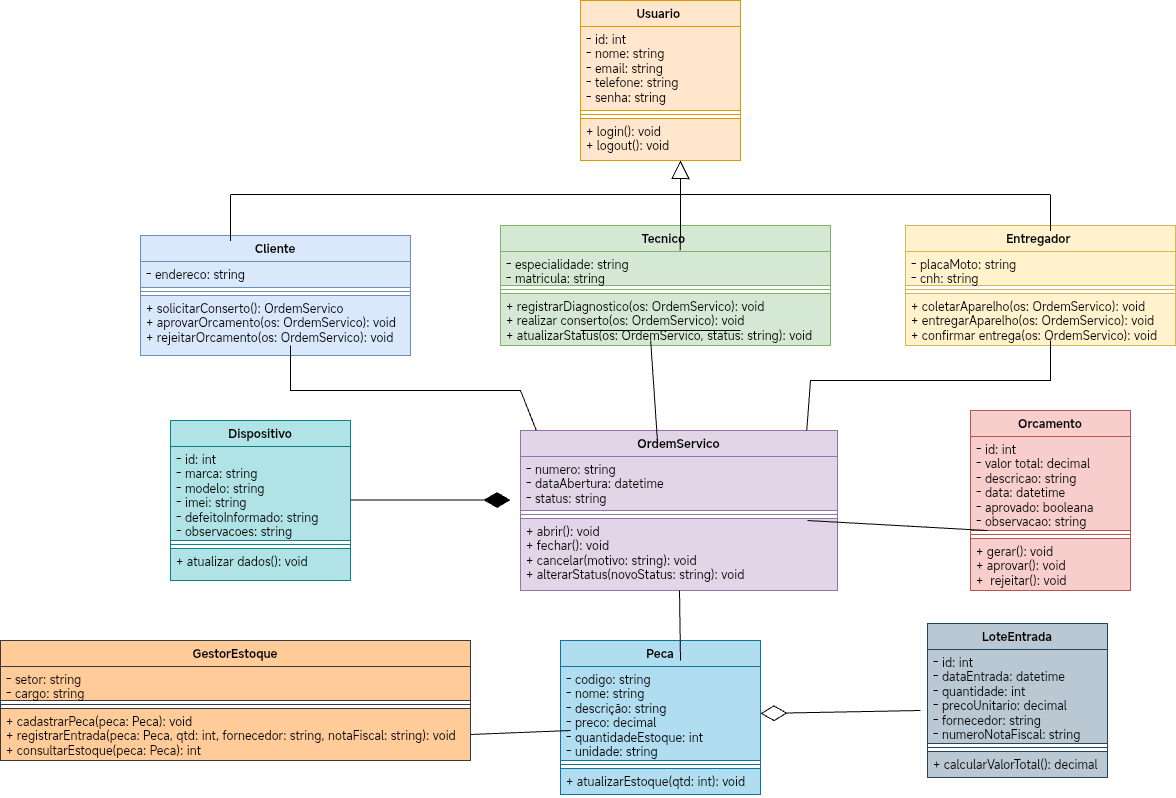

The diagram above was exported from draw.io. Its source (the exported page's mxGraphModel, read from the mxfile embedded in the PNG):
<mxGraphModel dx="2058" dy="811" grid="1" gridSize="10" guides="1" tooltips="1" connect="1" arrows="1" fold="1" page="1" pageScale="1" pageWidth="827" pageHeight="1169" math="0" shadow="0">
  <root>
    <mxCell id="0" />
    <mxCell id="1" parent="0" />
    <mxCell id="Z87iCHXSLrW4s3leEX-a-1" parent="1" style="swimlane;fontStyle=1;align=center;verticalAlign=top;childLayout=stackLayout;horizontal=1;startSize=26;horizontalStack=0;resizeParent=1;resizeParentMax=0;resizeLast=0;collapsible=1;marginBottom=0;whiteSpace=wrap;html=1;fillColor=#ffe6cc;strokeColor=#d79b00;rounded=0;" value="Usuario&amp;nbsp;" vertex="1">
      <mxGeometry height="160" width="160" x="320" y="30" as="geometry" />
    </mxCell>
    <mxCell id="Z87iCHXSLrW4s3leEX-a-2" parent="Z87iCHXSLrW4s3leEX-a-1" style="text;strokeColor=#d79b00;fillColor=#ffe6cc;align=left;verticalAlign=top;spacingLeft=4;spacingRight=4;overflow=hidden;rotatable=0;points=[[0,0.5],[1,0.5]];portConstraint=eastwest;whiteSpace=wrap;html=1;rounded=0;" value="- id: int&lt;div&gt;- nome: string&lt;/div&gt;&lt;div&gt;- email: string&lt;/div&gt;&lt;div&gt;- telefone: string&lt;/div&gt;&lt;div&gt;- senha: string&lt;/div&gt;" vertex="1">
      <mxGeometry height="84" width="160" y="26" as="geometry" />
    </mxCell>
    <mxCell id="Z87iCHXSLrW4s3leEX-a-3" parent="Z87iCHXSLrW4s3leEX-a-1" style="line;strokeWidth=1;fillColor=none;align=left;verticalAlign=middle;spacingTop=-1;spacingLeft=3;spacingRight=3;rotatable=0;labelPosition=right;points=[];portConstraint=eastwest;strokeColor=inherit;rounded=0;" value="" vertex="1">
      <mxGeometry height="8" width="160" y="110" as="geometry" />
    </mxCell>
    <mxCell id="Z87iCHXSLrW4s3leEX-a-4" parent="Z87iCHXSLrW4s3leEX-a-1" style="text;strokeColor=#d79b00;fillColor=#ffe6cc;align=left;verticalAlign=top;spacingLeft=4;spacingRight=4;overflow=hidden;rotatable=0;points=[[0,0.5],[1,0.5]];portConstraint=eastwest;whiteSpace=wrap;html=1;rounded=0;" value="+ login(): void&lt;div&gt;+ logout(): void&lt;/div&gt;" vertex="1">
      <mxGeometry height="42" width="160" y="118" as="geometry" />
    </mxCell>
    <mxCell id="Z87iCHXSLrW4s3leEX-a-6" parent="1" style="swimlane;fontStyle=1;align=center;verticalAlign=top;childLayout=stackLayout;horizontal=1;startSize=26;horizontalStack=0;resizeParent=1;resizeParentMax=0;resizeLast=0;collapsible=1;marginBottom=0;whiteSpace=wrap;html=1;fillColor=#d5e8d4;strokeColor=#82b366;rounded=0;" value="Tecnico&amp;nbsp;" vertex="1">
      <mxGeometry height="120" width="330" x="240" y="255" as="geometry" />
    </mxCell>
    <mxCell id="Z87iCHXSLrW4s3leEX-a-7" parent="Z87iCHXSLrW4s3leEX-a-6" style="text;strokeColor=#82b366;fillColor=#d5e8d4;align=left;verticalAlign=top;spacingLeft=4;spacingRight=4;overflow=hidden;rotatable=0;points=[[0,0.5],[1,0.5]];portConstraint=eastwest;whiteSpace=wrap;html=1;rounded=0;" value="- especialidade: string&lt;div&gt;- matricula: string&lt;/div&gt;" vertex="1">
      <mxGeometry height="34" width="330" y="26" as="geometry" />
    </mxCell>
    <mxCell id="Z87iCHXSLrW4s3leEX-a-8" parent="Z87iCHXSLrW4s3leEX-a-6" style="line;strokeWidth=1;fillColor=none;align=left;verticalAlign=middle;spacingTop=-1;spacingLeft=3;spacingRight=3;rotatable=0;labelPosition=right;points=[];portConstraint=eastwest;strokeColor=inherit;rounded=0;" value="" vertex="1">
      <mxGeometry height="8" width="330" y="60" as="geometry" />
    </mxCell>
    <mxCell id="Z87iCHXSLrW4s3leEX-a-9" parent="Z87iCHXSLrW4s3leEX-a-6" style="text;strokeColor=#82b366;fillColor=#d5e8d4;align=left;verticalAlign=top;spacingLeft=4;spacingRight=4;overflow=hidden;rotatable=0;points=[[0,0.5],[1,0.5]];portConstraint=eastwest;whiteSpace=wrap;html=1;rounded=0;" value="+ registrarDiagnostico(os: OrdemServico): void&lt;div&gt;+ realizar conserto(os: OrdemServico): void&lt;/div&gt;&lt;div&gt;+ atualizarStatus(os: OrdemServico, status: string): void&lt;/div&gt;" vertex="1">
      <mxGeometry height="52" width="330" y="68" as="geometry" />
    </mxCell>
    <mxCell id="Z87iCHXSLrW4s3leEX-a-89" edge="1" parent="Z87iCHXSLrW4s3leEX-a-6" style="endArrow=none;html=1;rounded=0;fontSize=12;startSize=8;endSize=8;curved=1;" value="">
      <mxGeometry relative="1" as="geometry">
        <mxPoint x="80" y="105" as="sourcePoint" />
        <mxPoint x="240" y="105" as="targetPoint" />
      </mxGeometry>
    </mxCell>
    <mxCell id="Z87iCHXSLrW4s3leEX-a-10" parent="1" style="swimlane;fontStyle=1;align=center;verticalAlign=top;childLayout=stackLayout;horizontal=1;startSize=26;horizontalStack=0;resizeParent=1;resizeParentMax=0;resizeLast=0;collapsible=1;marginBottom=0;whiteSpace=wrap;html=1;fillColor=#dae8fc;strokeColor=#6c8ebf;rounded=0;" value="Cliente" vertex="1">
      <mxGeometry height="120" width="270" x="-120" y="265" as="geometry" />
    </mxCell>
    <mxCell id="Z87iCHXSLrW4s3leEX-a-11" parent="Z87iCHXSLrW4s3leEX-a-10" style="text;strokeColor=#6c8ebf;fillColor=#dae8fc;align=left;verticalAlign=top;spacingLeft=4;spacingRight=4;overflow=hidden;rotatable=0;points=[[0,0.5],[1,0.5]];portConstraint=eastwest;whiteSpace=wrap;html=1;rounded=0;" value="- endereco: string" vertex="1">
      <mxGeometry height="26" width="270" y="26" as="geometry" />
    </mxCell>
    <mxCell id="Z87iCHXSLrW4s3leEX-a-12" parent="Z87iCHXSLrW4s3leEX-a-10" style="line;strokeWidth=1;fillColor=none;align=left;verticalAlign=middle;spacingTop=-1;spacingLeft=3;spacingRight=3;rotatable=0;labelPosition=right;points=[];portConstraint=eastwest;strokeColor=inherit;rounded=0;" value="" vertex="1">
      <mxGeometry height="8" width="270" y="52" as="geometry" />
    </mxCell>
    <mxCell id="Z87iCHXSLrW4s3leEX-a-13" parent="Z87iCHXSLrW4s3leEX-a-10" style="text;strokeColor=#6c8ebf;fillColor=#dae8fc;align=left;verticalAlign=top;spacingLeft=4;spacingRight=4;overflow=hidden;rotatable=0;points=[[0,0.5],[1,0.5]];portConstraint=eastwest;whiteSpace=wrap;html=1;rounded=0;" value="+ solicitarConserto(): OrdemServico&lt;div&gt;+ aprovarOrcamento(os: OrdemServico): void&lt;/div&gt;&lt;div&gt;+ rejeitarOrcamento(os: OrdemServico): void&lt;/div&gt;" vertex="1">
      <mxGeometry height="60" width="270" y="60" as="geometry" />
    </mxCell>
    <mxCell id="Z87iCHXSLrW4s3leEX-a-15" parent="1" style="swimlane;fontStyle=1;align=center;verticalAlign=top;childLayout=stackLayout;horizontal=1;startSize=26;horizontalStack=0;resizeParent=1;resizeParentMax=0;resizeLast=0;collapsible=1;marginBottom=0;whiteSpace=wrap;html=1;fillColor=#fff2cc;strokeColor=#d6b656;" value="Entregador&amp;nbsp;" vertex="1">
      <mxGeometry height="120" width="270" x="645" y="255" as="geometry" />
    </mxCell>
    <mxCell id="Z87iCHXSLrW4s3leEX-a-16" parent="Z87iCHXSLrW4s3leEX-a-15" style="text;strokeColor=#d6b656;fillColor=#fff2cc;align=left;verticalAlign=top;spacingLeft=4;spacingRight=4;overflow=hidden;rotatable=0;points=[[0,0.5],[1,0.5]];portConstraint=eastwest;whiteSpace=wrap;html=1;" value="- placaMoto: string&lt;div&gt;- cnh: string&lt;/div&gt;" vertex="1">
      <mxGeometry height="34" width="270" y="26" as="geometry" />
    </mxCell>
    <mxCell id="Z87iCHXSLrW4s3leEX-a-17" parent="Z87iCHXSLrW4s3leEX-a-15" style="line;strokeWidth=1;fillColor=none;align=left;verticalAlign=middle;spacingTop=-1;spacingLeft=3;spacingRight=3;rotatable=0;labelPosition=right;points=[];portConstraint=eastwest;strokeColor=inherit;" value="" vertex="1">
      <mxGeometry height="8" width="270" y="60" as="geometry" />
    </mxCell>
    <mxCell id="Z87iCHXSLrW4s3leEX-a-18" parent="Z87iCHXSLrW4s3leEX-a-15" style="text;strokeColor=#d6b656;fillColor=#fff2cc;align=left;verticalAlign=top;spacingLeft=4;spacingRight=4;overflow=hidden;rotatable=0;points=[[0,0.5],[1,0.5]];portConstraint=eastwest;whiteSpace=wrap;html=1;" value="+ coletarAparelho(os: OrdemServico): void&lt;div&gt;+ entregarAparelho(os: OrdemServico): void&lt;/div&gt;&lt;div&gt;+ confirmar entrega(os: OrdemServico): void&lt;/div&gt;" vertex="1">
      <mxGeometry height="52" width="270" y="68" as="geometry" />
    </mxCell>
    <mxCell id="Z87iCHXSLrW4s3leEX-a-19" parent="1" style="swimlane;fontStyle=1;align=center;verticalAlign=top;childLayout=stackLayout;horizontal=1;startSize=26;horizontalStack=0;resizeParent=1;resizeParentMax=0;resizeLast=0;collapsible=1;marginBottom=0;whiteSpace=wrap;html=1;fillColor=#e1d5e7;strokeColor=#9673a6;" value="OrdemServico" vertex="1">
      <mxGeometry height="160" width="317" x="260" y="460" as="geometry" />
    </mxCell>
    <mxCell id="Z87iCHXSLrW4s3leEX-a-20" parent="Z87iCHXSLrW4s3leEX-a-19" style="text;strokeColor=#9673a6;fillColor=#e1d5e7;align=left;verticalAlign=top;spacingLeft=4;spacingRight=4;overflow=hidden;rotatable=0;points=[[0,0.5],[1,0.5]];portConstraint=eastwest;whiteSpace=wrap;html=1;" value="- numero: string&lt;div&gt;- dataAbertura: datetime&lt;/div&gt;&lt;div&gt;- status: string&amp;nbsp;&amp;nbsp;&lt;/div&gt;" vertex="1">
      <mxGeometry height="54" width="317" y="26" as="geometry" />
    </mxCell>
    <mxCell id="Z87iCHXSLrW4s3leEX-a-21" parent="Z87iCHXSLrW4s3leEX-a-19" style="line;strokeWidth=1;fillColor=none;align=left;verticalAlign=middle;spacingTop=-1;spacingLeft=3;spacingRight=3;rotatable=0;labelPosition=right;points=[];portConstraint=eastwest;strokeColor=inherit;" value="" vertex="1">
      <mxGeometry height="8" width="317" y="80" as="geometry" />
    </mxCell>
    <mxCell id="Z87iCHXSLrW4s3leEX-a-22" parent="Z87iCHXSLrW4s3leEX-a-19" style="text;strokeColor=#9673a6;fillColor=#e1d5e7;align=left;verticalAlign=top;spacingLeft=4;spacingRight=4;overflow=hidden;rotatable=0;points=[[0,0.5],[1,0.5]];portConstraint=eastwest;whiteSpace=wrap;html=1;" value="+ abrir(): void&lt;div&gt;+ fechar(): void&lt;/div&gt;&lt;div&gt;+ cancelar(motivo: string): void&lt;/div&gt;&lt;div&gt;+ alterarStatus(novoStatus: string): void&lt;/div&gt;" vertex="1">
      <mxGeometry height="72" width="317" y="88" as="geometry" />
    </mxCell>
    <mxCell id="Z87iCHXSLrW4s3leEX-a-25" parent="1" style="swimlane;fontStyle=1;align=center;verticalAlign=top;childLayout=stackLayout;horizontal=1;startSize=26;horizontalStack=0;resizeParent=1;resizeParentMax=0;resizeLast=0;collapsible=1;marginBottom=0;whiteSpace=wrap;html=1;fillColor=#b0e3e6;strokeColor=#0e8088;" value="Dispositivo" vertex="1">
      <mxGeometry height="160" width="180" x="-90" y="450" as="geometry" />
    </mxCell>
    <mxCell id="Z87iCHXSLrW4s3leEX-a-26" parent="Z87iCHXSLrW4s3leEX-a-25" style="text;align=left;verticalAlign=top;spacingLeft=4;spacingRight=4;overflow=hidden;rotatable=0;points=[[0,0.5],[1,0.5]];portConstraint=eastwest;whiteSpace=wrap;html=1;fillColor=#b0e3e6;strokeColor=#0e8088;" value="- id: int&lt;div&gt;- marca: string&lt;/div&gt;&lt;div&gt;- modelo: string&lt;/div&gt;&lt;div&gt;- imei: string&lt;/div&gt;&lt;div&gt;- defeitoInformado: string&lt;/div&gt;&lt;div&gt;- observacoes: string&amp;nbsp;&lt;/div&gt;" vertex="1">
      <mxGeometry height="94" width="180" y="26" as="geometry" />
    </mxCell>
    <mxCell id="Z87iCHXSLrW4s3leEX-a-27" parent="Z87iCHXSLrW4s3leEX-a-25" style="line;strokeWidth=1;fillColor=none;align=left;verticalAlign=middle;spacingTop=-1;spacingLeft=3;spacingRight=3;rotatable=0;labelPosition=right;points=[];portConstraint=eastwest;strokeColor=inherit;" value="" vertex="1">
      <mxGeometry height="8" width="180" y="120" as="geometry" />
    </mxCell>
    <mxCell id="Z87iCHXSLrW4s3leEX-a-28" parent="Z87iCHXSLrW4s3leEX-a-25" style="text;align=left;verticalAlign=top;spacingLeft=4;spacingRight=4;overflow=hidden;rotatable=0;points=[[0,0.5],[1,0.5]];portConstraint=eastwest;whiteSpace=wrap;html=1;fillColor=#b0e3e6;strokeColor=#0e8088;" value="+ atualizar dados(): void" vertex="1">
      <mxGeometry height="32" width="180" y="128" as="geometry" />
    </mxCell>
    <mxCell id="Z87iCHXSLrW4s3leEX-a-30" parent="1" style="swimlane;fontStyle=1;align=center;verticalAlign=top;childLayout=stackLayout;horizontal=1;startSize=26;horizontalStack=0;resizeParent=1;resizeParentMax=0;resizeLast=0;collapsible=1;marginBottom=0;whiteSpace=wrap;html=1;fillColor=#f8cecc;strokeColor=#b85450;" value="Orcamento" vertex="1">
      <mxGeometry height="180" width="160" x="710" y="440" as="geometry" />
    </mxCell>
    <mxCell id="Z87iCHXSLrW4s3leEX-a-31" parent="Z87iCHXSLrW4s3leEX-a-30" style="text;strokeColor=#b85450;fillColor=#f8cecc;align=left;verticalAlign=top;spacingLeft=4;spacingRight=4;overflow=hidden;rotatable=0;points=[[0,0.5],[1,0.5]];portConstraint=eastwest;whiteSpace=wrap;html=1;" value="- id: int&lt;div&gt;- valor total: decimal&lt;/div&gt;&lt;div&gt;- descricao: string&lt;/div&gt;&lt;div&gt;- data: datetime&lt;/div&gt;&lt;div&gt;- aprovado: booleana&lt;/div&gt;&lt;div&gt;- observacao: string&lt;/div&gt;" vertex="1">
      <mxGeometry height="94" width="160" y="26" as="geometry" />
    </mxCell>
    <mxCell id="Z87iCHXSLrW4s3leEX-a-32" parent="Z87iCHXSLrW4s3leEX-a-30" style="line;strokeWidth=1;fillColor=none;align=left;verticalAlign=middle;spacingTop=-1;spacingLeft=3;spacingRight=3;rotatable=0;labelPosition=right;points=[];portConstraint=eastwest;strokeColor=inherit;" value="" vertex="1">
      <mxGeometry height="8" width="160" y="120" as="geometry" />
    </mxCell>
    <mxCell id="Z87iCHXSLrW4s3leEX-a-33" parent="Z87iCHXSLrW4s3leEX-a-30" style="text;strokeColor=#b85450;fillColor=#f8cecc;align=left;verticalAlign=top;spacingLeft=4;spacingRight=4;overflow=hidden;rotatable=0;points=[[0,0.5],[1,0.5]];portConstraint=eastwest;whiteSpace=wrap;html=1;" value="+ gerar(): void&lt;div&gt;+ aprovar(): void&lt;/div&gt;&lt;div&gt;+&amp;nbsp; rejeitar(): void&lt;/div&gt;" vertex="1">
      <mxGeometry height="52" width="160" y="128" as="geometry" />
    </mxCell>
    <mxCell id="Z87iCHXSLrW4s3leEX-a-34" parent="1" style="swimlane;fontStyle=1;align=center;verticalAlign=top;childLayout=stackLayout;horizontal=1;startSize=26;horizontalStack=0;resizeParent=1;resizeParentMax=0;resizeLast=0;collapsible=1;marginBottom=0;whiteSpace=wrap;html=1;fillColor=#ffcc99;strokeColor=#36393d;" value="GestorEstoque" vertex="1">
      <mxGeometry height="120" width="470" x="-260" y="670" as="geometry" />
    </mxCell>
    <mxCell id="Z87iCHXSLrW4s3leEX-a-35" parent="Z87iCHXSLrW4s3leEX-a-34" style="text;strokeColor=#36393d;fillColor=#ffcc99;align=left;verticalAlign=top;spacingLeft=4;spacingRight=4;overflow=hidden;rotatable=0;points=[[0,0.5],[1,0.5]];portConstraint=eastwest;whiteSpace=wrap;html=1;" value="- setor: string&lt;div&gt;- cargo: string&amp;nbsp;&lt;/div&gt;" vertex="1">
      <mxGeometry height="34" width="470" y="26" as="geometry" />
    </mxCell>
    <mxCell id="Z87iCHXSLrW4s3leEX-a-36" parent="Z87iCHXSLrW4s3leEX-a-34" style="line;strokeWidth=1;fillColor=none;align=left;verticalAlign=middle;spacingTop=-1;spacingLeft=3;spacingRight=3;rotatable=0;labelPosition=right;points=[];portConstraint=eastwest;strokeColor=inherit;" value="" vertex="1">
      <mxGeometry height="8" width="470" y="60" as="geometry" />
    </mxCell>
    <mxCell id="Z87iCHXSLrW4s3leEX-a-37" parent="Z87iCHXSLrW4s3leEX-a-34" style="text;strokeColor=#36393d;fillColor=#ffcc99;align=left;verticalAlign=top;spacingLeft=4;spacingRight=4;overflow=hidden;rotatable=0;points=[[0,0.5],[1,0.5]];portConstraint=eastwest;whiteSpace=wrap;html=1;" value="+ cadastrarPeca(peca: Peca): void&lt;div&gt;+ registrarEntrada(peca: Peca, qtd: int, fornecedor: string, notaFiscal: string): void&lt;/div&gt;&lt;div&gt;+ consultarEstoque(peca: Peca): int&lt;/div&gt;" vertex="1">
      <mxGeometry height="52" width="470" y="68" as="geometry" />
    </mxCell>
    <mxCell id="Z87iCHXSLrW4s3leEX-a-38" parent="1" style="swimlane;fontStyle=1;align=center;verticalAlign=top;childLayout=stackLayout;horizontal=1;startSize=26;horizontalStack=0;resizeParent=1;resizeParentMax=0;resizeLast=0;collapsible=1;marginBottom=0;whiteSpace=wrap;html=1;fillColor=#b1ddf0;strokeColor=#10739e;" value="Peca" vertex="1">
      <mxGeometry height="154" width="200" x="300" y="670" as="geometry" />
    </mxCell>
    <mxCell id="Z87iCHXSLrW4s3leEX-a-39" parent="Z87iCHXSLrW4s3leEX-a-38" style="text;strokeColor=#10739e;fillColor=#b1ddf0;align=left;verticalAlign=top;spacingLeft=4;spacingRight=4;overflow=hidden;rotatable=0;points=[[0,0.5],[1,0.5]];portConstraint=eastwest;whiteSpace=wrap;html=1;" value="- codigo: string&lt;div&gt;- nome: string&lt;/div&gt;&lt;div&gt;- descrição: string&lt;/div&gt;&lt;div&gt;- preco: decimal&lt;/div&gt;&lt;div&gt;- quantidadeEstoque: int&lt;/div&gt;&lt;div&gt;- unidade: string&lt;/div&gt;" vertex="1">
      <mxGeometry height="94" width="200" y="26" as="geometry" />
    </mxCell>
    <mxCell id="Z87iCHXSLrW4s3leEX-a-40" parent="Z87iCHXSLrW4s3leEX-a-38" style="line;strokeWidth=1;fillColor=none;align=left;verticalAlign=middle;spacingTop=-1;spacingLeft=3;spacingRight=3;rotatable=0;labelPosition=right;points=[];portConstraint=eastwest;strokeColor=inherit;" value="" vertex="1">
      <mxGeometry height="8" width="200" y="120" as="geometry" />
    </mxCell>
    <mxCell id="Z87iCHXSLrW4s3leEX-a-41" parent="Z87iCHXSLrW4s3leEX-a-38" style="text;strokeColor=#10739e;fillColor=#b1ddf0;align=left;verticalAlign=top;spacingLeft=4;spacingRight=4;overflow=hidden;rotatable=0;points=[[0,0.5],[1,0.5]];portConstraint=eastwest;whiteSpace=wrap;html=1;" value="+ atualizarEstoque(qtd: int): void" vertex="1">
      <mxGeometry height="26" width="200" y="128" as="geometry" />
    </mxCell>
    <mxCell id="Z87iCHXSLrW4s3leEX-a-42" parent="1" style="swimlane;fontStyle=1;align=center;verticalAlign=top;childLayout=stackLayout;horizontal=1;startSize=26;horizontalStack=0;resizeParent=1;resizeParentMax=0;resizeLast=0;collapsible=1;marginBottom=0;whiteSpace=wrap;html=1;fillColor=#bac8d3;strokeColor=#23445d;" value="LoteEntrada" vertex="1">
      <mxGeometry height="154" width="180" x="667" y="653" as="geometry" />
    </mxCell>
    <mxCell id="Z87iCHXSLrW4s3leEX-a-43" parent="Z87iCHXSLrW4s3leEX-a-42" style="text;strokeColor=#23445d;fillColor=#bac8d3;align=left;verticalAlign=top;spacingLeft=4;spacingRight=4;overflow=hidden;rotatable=0;points=[[0,0.5],[1,0.5]];portConstraint=eastwest;whiteSpace=wrap;html=1;" value="- id: int&lt;div&gt;- dataEntrada: datetime&lt;/div&gt;&lt;div&gt;- quantidade: int&lt;/div&gt;&lt;div&gt;- precoUnitario: decimal&lt;/div&gt;&lt;div&gt;- fornecedor: string&lt;/div&gt;&lt;div&gt;- numeroNotaFiscal: string&lt;/div&gt;" vertex="1">
      <mxGeometry height="94" width="180" y="26" as="geometry" />
    </mxCell>
    <mxCell id="Z87iCHXSLrW4s3leEX-a-44" parent="Z87iCHXSLrW4s3leEX-a-42" style="line;strokeWidth=1;fillColor=none;align=left;verticalAlign=middle;spacingTop=-1;spacingLeft=3;spacingRight=3;rotatable=0;labelPosition=right;points=[];portConstraint=eastwest;strokeColor=inherit;" value="" vertex="1">
      <mxGeometry height="8" width="180" y="120" as="geometry" />
    </mxCell>
    <mxCell id="Z87iCHXSLrW4s3leEX-a-45" parent="Z87iCHXSLrW4s3leEX-a-42" style="text;strokeColor=#23445d;fillColor=#bac8d3;align=left;verticalAlign=top;spacingLeft=4;spacingRight=4;overflow=hidden;rotatable=0;points=[[0,0.5],[1,0.5]];portConstraint=eastwest;whiteSpace=wrap;html=1;" value="+ calcularValorTotal(): decimal" vertex="1">
      <mxGeometry height="26" width="180" y="128" as="geometry" />
    </mxCell>
    <mxCell id="Z87iCHXSLrW4s3leEX-a-65" edge="1" parent="1" source="Z87iCHXSLrW4s3leEX-a-6" style="endArrow=block;endSize=16;endFill=0;html=1;rounded=0;fontSize=12;curved=1;entryX=0.625;entryY=1;entryDx=0;entryDy=0;entryPerimeter=0;exitX=0.545;exitY=0.208;exitDx=0;exitDy=0;exitPerimeter=0;" target="Z87iCHXSLrW4s3leEX-a-4" value="">
      <mxGeometry relative="1" width="160" as="geometry">
        <mxPoint x="350" y="230" as="sourcePoint" />
        <mxPoint x="510" y="230" as="targetPoint" />
      </mxGeometry>
    </mxCell>
    <mxCell id="Z87iCHXSLrW4s3leEX-a-70" parent="1" style="line;strokeWidth=1;fillColor=none;align=left;verticalAlign=middle;spacingTop=-1;spacingLeft=3;spacingRight=3;rotatable=0;labelPosition=right;points=[];portConstraint=eastwest;strokeColor=inherit;" value="" vertex="1">
      <mxGeometry height="8" width="820" x="-30" y="220" as="geometry" />
    </mxCell>
    <mxCell id="Z87iCHXSLrW4s3leEX-a-83" parent="1" style="shape=partialRectangle;whiteSpace=wrap;html=1;right=0;top=0;bottom=0;fillColor=none;routingCenterX=-0.5;rotation=0;" value="" vertex="1">
      <mxGeometry height="45" width="120" x="-30" y="225" as="geometry" />
    </mxCell>
    <mxCell id="Z87iCHXSLrW4s3leEX-a-86" parent="1" style="shape=partialRectangle;whiteSpace=wrap;html=1;right=0;top=0;bottom=0;fillColor=none;routingCenterX=-0.5;" value="" vertex="1">
      <mxGeometry height="35" width="120" x="790" y="225" as="geometry" />
    </mxCell>
    <mxCell id="Z87iCHXSLrW4s3leEX-a-88" edge="1" parent="1" source="Z87iCHXSLrW4s3leEX-a-19" style="endArrow=none;html=1;rounded=0;fontSize=12;startSize=8;endSize=8;entryX=0.444;entryY=0.917;entryDx=0;entryDy=0;entryPerimeter=0;exitX=0.05;exitY=0;exitDx=0;exitDy=0;exitPerimeter=0;" value="">
      <mxGeometry height="50" relative="1" width="50" as="geometry">
        <Array as="points">
          <mxPoint x="260" y="420" />
          <mxPoint x="30" y="420" />
        </Array>
        <mxPoint x="260" y="435" as="sourcePoint" />
        <mxPoint x="29.99999999999988" y="375" as="targetPoint" />
      </mxGeometry>
    </mxCell>
    <mxCell id="Z87iCHXSLrW4s3leEX-a-95" edge="1" parent="1" source="Z87iCHXSLrW4s3leEX-a-19" style="endArrow=none;html=1;rounded=0;fontSize=12;startSize=8;endSize=8;curved=0;entryX=0.537;entryY=0.904;entryDx=0;entryDy=0;entryPerimeter=0;exitX=0.903;exitY=0;exitDx=0;exitDy=0;exitPerimeter=0;" target="Z87iCHXSLrW4s3leEX-a-18" value="">
      <mxGeometry height="50" relative="1" width="50" as="geometry">
        <Array as="points">
          <mxPoint x="550" y="410" />
          <mxPoint x="790" y="410" />
        </Array>
        <mxPoint x="570" y="440" as="sourcePoint" />
        <mxPoint x="790" y="380" as="targetPoint" />
      </mxGeometry>
    </mxCell>
    <mxCell id="Z87iCHXSLrW4s3leEX-a-96" edge="1" parent="1" source="Z87iCHXSLrW4s3leEX-a-19" style="endArrow=none;html=1;rounded=0;fontSize=12;startSize=8;endSize=8;curved=1;entryX=0.455;entryY=0.904;entryDx=0;entryDy=0;entryPerimeter=0;exitX=0.432;exitY=0.063;exitDx=0;exitDy=0;exitPerimeter=0;" target="Z87iCHXSLrW4s3leEX-a-9" value="">
      <mxGeometry height="50" relative="1" width="50" as="geometry">
        <mxPoint x="390" y="440" as="sourcePoint" />
        <mxPoint x="440" y="390" as="targetPoint" />
      </mxGeometry>
    </mxCell>
    <mxCell id="Z87iCHXSLrW4s3leEX-a-99" edge="1" parent="1" style="endArrow=diamondThin;endFill=1;endSize=24;html=1;rounded=0;fontSize=12;curved=1;" value="">
      <mxGeometry relative="1" width="160" as="geometry">
        <mxPoint x="90" y="529.55" as="sourcePoint" />
        <mxPoint x="250" y="529.55" as="targetPoint" />
      </mxGeometry>
    </mxCell>
    <mxCell id="Z87iCHXSLrW4s3leEX-a-100" edge="1" parent="1" source="Z87iCHXSLrW4s3leEX-a-22" style="endArrow=none;html=1;rounded=0;fontSize=12;startSize=8;endSize=8;curved=1;entryX=0;entryY=0.894;entryDx=0;entryDy=0;entryPerimeter=0;exitX=0.905;exitY=0.028;exitDx=0;exitDy=0;exitPerimeter=0;" value="">
      <mxGeometry height="50" relative="1" width="50" as="geometry">
        <mxPoint x="607" y="560" as="sourcePoint" />
        <mxPoint x="727" y="560.0359999999998" as="targetPoint" />
      </mxGeometry>
    </mxCell>
    <mxCell id="Z87iCHXSLrW4s3leEX-a-101" edge="1" parent="1" style="endArrow=none;html=1;rounded=0;fontSize=12;startSize=8;endSize=8;curved=1;" target="Z87iCHXSLrW4s3leEX-a-22" value="">
      <mxGeometry height="50" relative="1" width="50" as="geometry">
        <mxPoint x="420" y="690" as="sourcePoint" />
        <mxPoint x="414" y="630" as="targetPoint" />
      </mxGeometry>
    </mxCell>
    <mxCell id="P6Bwf6Jumn9noJdFGz-8-4" edge="1" parent="1" style="endArrow=diamondThin;endFill=0;endSize=24;html=1;rounded=0;fontSize=12;curved=1;entryX=1;entryY=0.5;entryDx=0;entryDy=0;" target="Z87iCHXSLrW4s3leEX-a-39" value="">
      <mxGeometry relative="1" width="160" as="geometry">
        <mxPoint x="660" y="740" as="sourcePoint" />
        <mxPoint x="670" y="730" as="targetPoint" />
      </mxGeometry>
    </mxCell>
    <mxCell id="P6Bwf6Jumn9noJdFGz-8-5" edge="1" parent="1" source="Z87iCHXSLrW4s3leEX-a-37" style="endArrow=none;html=1;rounded=0;fontSize=12;startSize=8;endSize=8;curved=1;exitX=1;exitY=0.5;exitDx=0;exitDy=0;" value="">
      <mxGeometry height="50" relative="1" width="50" as="geometry">
        <mxPoint x="260" y="810" as="sourcePoint" />
        <mxPoint x="310" y="760" as="targetPoint" />
      </mxGeometry>
    </mxCell>
  </root>
</mxGraphModel>